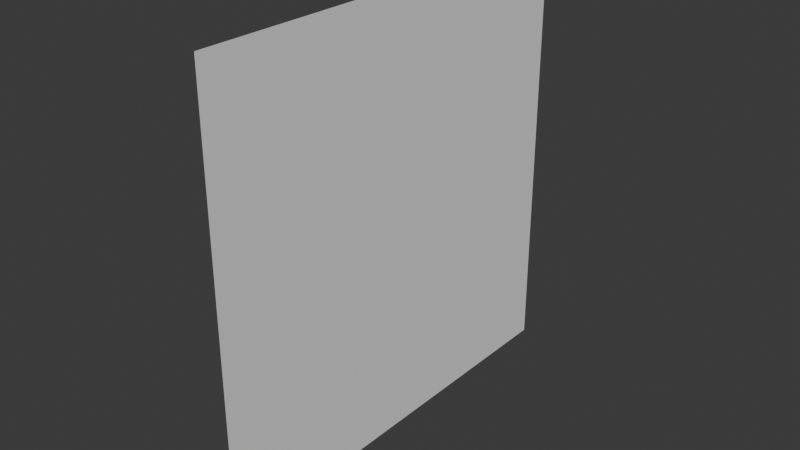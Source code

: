 # Source: wall.blend  (saved by Blender 4.0.36; exported with 4.5.12 LTS)
import bpy
from mathutils import Matrix  # noqa: F401  (used for matrix-valued properties, if any)

bpy.ops.wm.read_factory_settings(use_empty=True)
scene = bpy.context.scene
scene.name = 'Scene'

# ---- collections
col_collection = bpy.data.collections.new('Collection'); scene.collection.children.link(col_collection)

# ---- world
world_world = bpy.data.worlds.new('World'); scene.world = world_world
world_world.use_nodes = True; world_world.node_tree.nodes.clear()
_N = world_world.node_tree.nodes; _L = world_world.node_tree.links
n0 = _N.new('ShaderNodeOutputWorld'); n0.name = 'World Output'; n0.location = (300, 300)
n1 = _N.new('ShaderNodeBackground'); n1.name = 'Background'; n1.location = (10, 300)
n1.inputs[0].default_value = (0.05088, 0.05088, 0.05088, 1.0)
_L.new(n1.outputs[0], n0.inputs[0])
n0.is_active_output = True
world_world.color = (0.05088, 0.05088, 0.05088)
world_world.use_sun_shadow = False
world_world.sun_shadow_jitter_overblur = 0.0

# ---- meshes
me_plane = bpy.data.meshes.new('Plane')
me_plane.from_pydata([(-1.0, -1.0, 0.0), (1.0, -1.0, 0.0), (-1.0, 1.0, 0.0), (1.0, 1.0, 0.0)], [], [(0, 1, 3, 2)])
_uv = me_plane.uv_layers.new(name='UVMap')
_uv.uv.foreach_set('vector', [0.0, 0.0, 1.0, 0.0, 1.0, 1.0, 0.0, 1.0])
me_plane.update()

# ---- objects
ob_plane = bpy.data.objects.new('Plane', me_plane)

# ---- transforms, parenting, visibility, modifiers, constraints
ob_plane.location = (0.0, 0.0, 0.0)
ob_plane.rotation_euler = (0.0, 1.571, 0.0)

# ---- collection membership
col_collection.objects.link(ob_plane)

# ---- scene / render settings (as saved in the file)
scene.frame_start = 1; scene.frame_end = 250; scene.frame_set(1)
scene.render.engine = 'BLENDER_EEVEE_NEXT'
scene.cycles.sampling_pattern = 'TABULATED_SOBOL'
bpy.context.view_layer.update()

# ---- added for rendering (the .blend has no active camera and no usable light): camera, sun
cam_auto = bpy.data.cameras.new('AutoCamera')
cam_auto.lens = 50.0
cam_auto.sensor_width = 36.0
cam_auto.clip_end = 1000.0
ob_auto_camera = bpy.data.objects.new('AutoCamera', cam_auto)
scene.collection.objects.link(ob_auto_camera)
ob_auto_camera.location = (2.61693, -3.14032, 2.09354)
ob_auto_camera.rotation_euler = (1.09748, -7.21219e-08, 0.694738)
scene.camera = ob_auto_camera
light_auto_sun = bpy.data.lights.new('AutoSun', 'SUN')
light_auto_sun.energy = 3.0
light_auto_sun.angle = 0.0523599
ob_auto_sun = bpy.data.objects.new('AutoSun', light_auto_sun)
scene.collection.objects.link(ob_auto_sun)
ob_auto_sun.rotation_euler = (0.872665, 0.174533, 0.523599)
bpy.context.view_layer.update()

